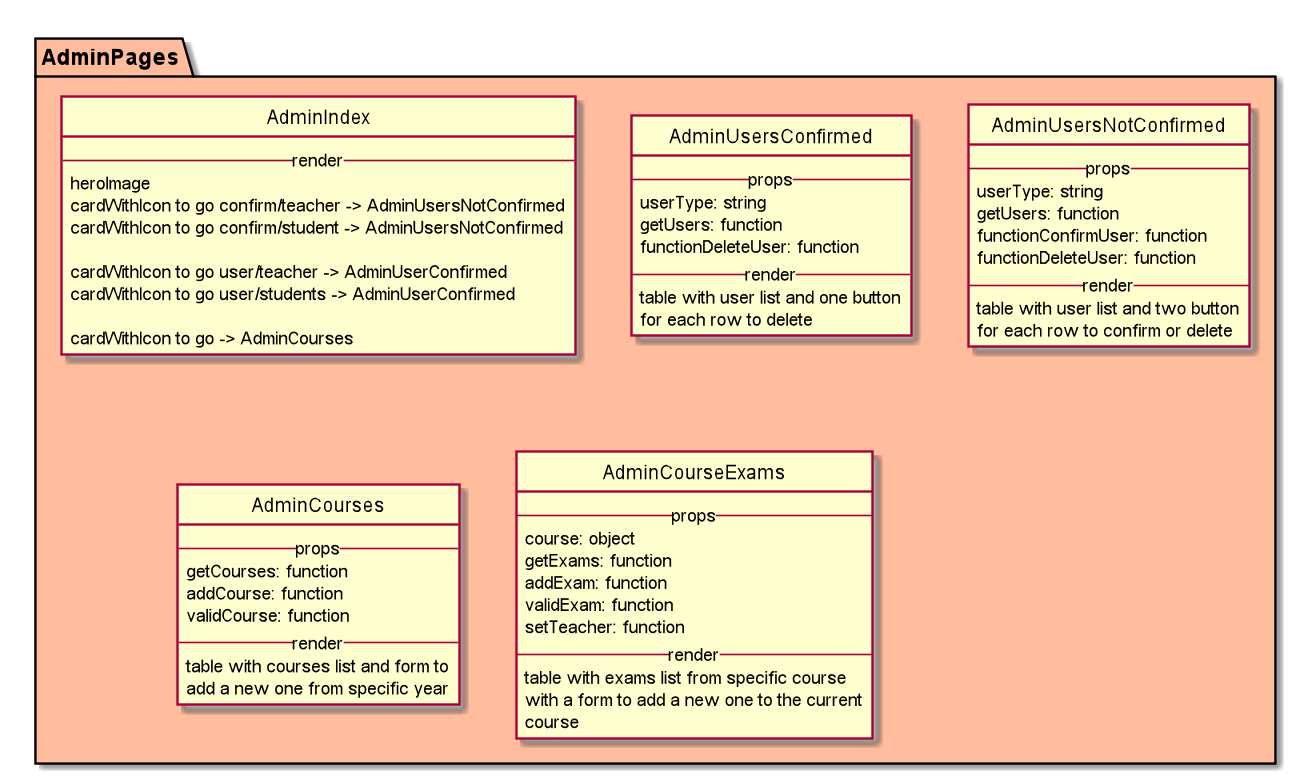

The diagram above was rendered by PlantUML. Its source (embedded in the PNG):
@startuml
hide circle

package AdminPages #FFBD9D {

class AdminIndex{
--render--
    heroImage
    cardWithIcon to go confirm/teacher -> AdminUsersNotConfirmed
    cardWithIcon to go confirm/student -> AdminUsersNotConfirmed

    cardWithIcon to go user/teacher -> AdminUserConfirmed
    cardWithIcon to go user/students -> AdminUserConfirmed

    cardWithIcon to go -> AdminCourses
}

class AdminUsersConfirmed{
    --props--
        userType: string
        getUsers: function
        functionDeleteUser: function
    --render--
        table with user list and one button
        for each row to delete
}

class AdminUsersNotConfirmed{
    --props--
        userType: string
        getUsers: function
        functionConfirmUser: function
        functionDeleteUser: function
    --render--
        table with user list and two button
        for each row to confirm or delete
}

class AdminCourses{
    --props--
        getCourses: function
        addCourse: function
        validCourse: function
    --render--
        table with courses list and form to
        add a new one from specific year
}

class AdminCourseExams{
    --props--
        course: object
        getExams: function
        addExam: function
        validExam: function
        setTeacher: function
    --render--
        table with exams list from specific course
        with a form to add a new one to the current
        course
}

}

@enduml